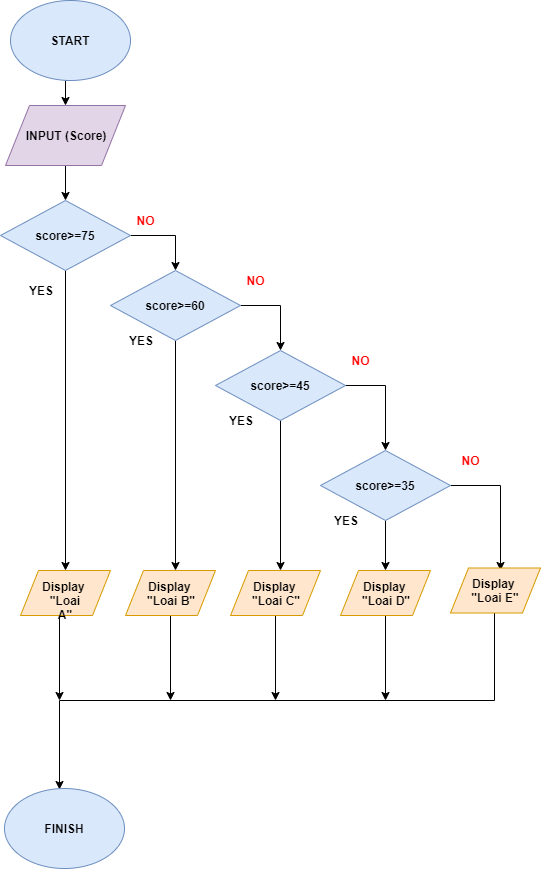

The diagram above was exported from draw.io. Its source (the exported page's mxGraphModel, read from the mxfile embedded in the PNG):
<mxGraphModel dx="848" dy="419" grid="1" gridSize="10" guides="1" tooltips="1" connect="1" arrows="1" fold="1" page="1" pageScale="1" pageWidth="850" pageHeight="1100" math="0" shadow="0">
  <root>
    <mxCell id="0" />
    <mxCell id="1" parent="0" />
    <mxCell id="_40h8DKhBPF7Y46bv4QD-10" style="edgeStyle=orthogonalEdgeStyle;rounded=0;orthogonalLoop=1;jettySize=auto;html=1;exitX=0.5;exitY=1;exitDx=0;exitDy=0;entryX=0.5;entryY=0;entryDx=0;entryDy=0;" edge="1" parent="1" source="_40h8DKhBPF7Y46bv4QD-1" target="_40h8DKhBPF7Y46bv4QD-2">
      <mxGeometry relative="1" as="geometry" />
    </mxCell>
    <mxCell id="_40h8DKhBPF7Y46bv4QD-1" value="&lt;b&gt;START&lt;/b&gt;" style="ellipse;whiteSpace=wrap;html=1;fillColor=#dae8fc;strokeColor=#6c8ebf;" vertex="1" parent="1">
      <mxGeometry x="230" y="40" width="120" height="80" as="geometry" />
    </mxCell>
    <mxCell id="_40h8DKhBPF7Y46bv4QD-12" style="edgeStyle=orthogonalEdgeStyle;rounded=0;orthogonalLoop=1;jettySize=auto;html=1;exitX=0.5;exitY=1;exitDx=0;exitDy=0;entryX=0.5;entryY=0;entryDx=0;entryDy=0;" edge="1" parent="1" source="_40h8DKhBPF7Y46bv4QD-2" target="_40h8DKhBPF7Y46bv4QD-3">
      <mxGeometry relative="1" as="geometry" />
    </mxCell>
    <mxCell id="_40h8DKhBPF7Y46bv4QD-2" value="&lt;b&gt;INPUT (Score)&lt;/b&gt;" style="shape=parallelogram;perimeter=parallelogramPerimeter;whiteSpace=wrap;html=1;fillColor=#e1d5e7;strokeColor=#9673a6;" vertex="1" parent="1">
      <mxGeometry x="225" y="145" width="120" height="60" as="geometry" />
    </mxCell>
    <mxCell id="_40h8DKhBPF7Y46bv4QD-13" style="edgeStyle=orthogonalEdgeStyle;rounded=0;orthogonalLoop=1;jettySize=auto;html=1;exitX=1;exitY=0.5;exitDx=0;exitDy=0;entryX=0.5;entryY=0;entryDx=0;entryDy=0;" edge="1" parent="1" source="_40h8DKhBPF7Y46bv4QD-3" target="_40h8DKhBPF7Y46bv4QD-5">
      <mxGeometry relative="1" as="geometry" />
    </mxCell>
    <mxCell id="_40h8DKhBPF7Y46bv4QD-17" style="edgeStyle=orthogonalEdgeStyle;rounded=0;orthogonalLoop=1;jettySize=auto;html=1;exitX=0.5;exitY=1;exitDx=0;exitDy=0;entryX=0.5;entryY=0;entryDx=0;entryDy=0;" edge="1" parent="1" source="_40h8DKhBPF7Y46bv4QD-3" target="_40h8DKhBPF7Y46bv4QD-18">
      <mxGeometry relative="1" as="geometry">
        <mxPoint x="285" y="380" as="targetPoint" />
      </mxGeometry>
    </mxCell>
    <mxCell id="_40h8DKhBPF7Y46bv4QD-3" value="&lt;b&gt;score&amp;gt;=75&lt;/b&gt;" style="rhombus;whiteSpace=wrap;html=1;fillColor=#dae8fc;strokeColor=#6c8ebf;" vertex="1" parent="1">
      <mxGeometry x="220" y="240" width="130" height="70" as="geometry" />
    </mxCell>
    <mxCell id="_40h8DKhBPF7Y46bv4QD-15" style="edgeStyle=orthogonalEdgeStyle;rounded=0;orthogonalLoop=1;jettySize=auto;html=1;exitX=1;exitY=0.5;exitDx=0;exitDy=0;entryX=0.5;entryY=0;entryDx=0;entryDy=0;" edge="1" parent="1" source="_40h8DKhBPF7Y46bv4QD-4" target="_40h8DKhBPF7Y46bv4QD-7">
      <mxGeometry relative="1" as="geometry" />
    </mxCell>
    <mxCell id="_40h8DKhBPF7Y46bv4QD-23" style="edgeStyle=orthogonalEdgeStyle;rounded=0;orthogonalLoop=1;jettySize=auto;html=1;exitX=0.5;exitY=1;exitDx=0;exitDy=0;" edge="1" parent="1" source="_40h8DKhBPF7Y46bv4QD-4">
      <mxGeometry relative="1" as="geometry">
        <mxPoint x="500" y="610" as="targetPoint" />
      </mxGeometry>
    </mxCell>
    <mxCell id="_40h8DKhBPF7Y46bv4QD-4" value="&lt;b style=&quot;white-space: normal&quot;&gt;score&amp;gt;=45&lt;/b&gt;" style="rhombus;whiteSpace=wrap;html=1;fillColor=#dae8fc;strokeColor=#6c8ebf;" vertex="1" parent="1">
      <mxGeometry x="435" y="390" width="130" height="70" as="geometry" />
    </mxCell>
    <mxCell id="_40h8DKhBPF7Y46bv4QD-14" style="edgeStyle=orthogonalEdgeStyle;rounded=0;orthogonalLoop=1;jettySize=auto;html=1;exitX=1;exitY=0.5;exitDx=0;exitDy=0;entryX=0.5;entryY=0;entryDx=0;entryDy=0;" edge="1" parent="1" source="_40h8DKhBPF7Y46bv4QD-5" target="_40h8DKhBPF7Y46bv4QD-4">
      <mxGeometry relative="1" as="geometry" />
    </mxCell>
    <mxCell id="_40h8DKhBPF7Y46bv4QD-20" style="edgeStyle=orthogonalEdgeStyle;rounded=0;orthogonalLoop=1;jettySize=auto;html=1;" edge="1" parent="1" source="_40h8DKhBPF7Y46bv4QD-5">
      <mxGeometry relative="1" as="geometry">
        <mxPoint x="395" y="610" as="targetPoint" />
      </mxGeometry>
    </mxCell>
    <mxCell id="_40h8DKhBPF7Y46bv4QD-5" value="&lt;b style=&quot;white-space: normal&quot;&gt;score&amp;gt;=60&lt;/b&gt;" style="rhombus;whiteSpace=wrap;html=1;fillColor=#dae8fc;strokeColor=#6c8ebf;" vertex="1" parent="1">
      <mxGeometry x="330" y="310" width="130" height="70" as="geometry" />
    </mxCell>
    <mxCell id="_40h8DKhBPF7Y46bv4QD-24" style="edgeStyle=orthogonalEdgeStyle;rounded=0;orthogonalLoop=1;jettySize=auto;html=1;exitX=0.5;exitY=1;exitDx=0;exitDy=0;" edge="1" parent="1" source="_40h8DKhBPF7Y46bv4QD-7">
      <mxGeometry relative="1" as="geometry">
        <mxPoint x="605" y="610" as="targetPoint" />
      </mxGeometry>
    </mxCell>
    <mxCell id="_40h8DKhBPF7Y46bv4QD-25" style="edgeStyle=orthogonalEdgeStyle;rounded=0;orthogonalLoop=1;jettySize=auto;html=1;exitX=1;exitY=0.5;exitDx=0;exitDy=0;" edge="1" parent="1" source="_40h8DKhBPF7Y46bv4QD-7">
      <mxGeometry relative="1" as="geometry">
        <mxPoint x="720" y="610" as="targetPoint" />
      </mxGeometry>
    </mxCell>
    <mxCell id="_40h8DKhBPF7Y46bv4QD-7" value="&lt;b style=&quot;white-space: normal&quot;&gt;score&amp;gt;=35&lt;/b&gt;" style="rhombus;whiteSpace=wrap;html=1;fillColor=#dae8fc;strokeColor=#6c8ebf;" vertex="1" parent="1">
      <mxGeometry x="540" y="490" width="130" height="70" as="geometry" />
    </mxCell>
    <mxCell id="_40h8DKhBPF7Y46bv4QD-35" style="edgeStyle=orthogonalEdgeStyle;rounded=0;orthogonalLoop=1;jettySize=auto;html=1;exitX=0.5;exitY=1;exitDx=0;exitDy=0;" edge="1" parent="1">
      <mxGeometry relative="1" as="geometry">
        <mxPoint x="279" y="740" as="targetPoint" />
        <mxPoint x="279" y="655" as="sourcePoint" />
      </mxGeometry>
    </mxCell>
    <mxCell id="_40h8DKhBPF7Y46bv4QD-18" value="&lt;b&gt;Display &lt;br&gt;&quot;Loai A&quot;&lt;/b&gt;" style="shape=parallelogram;perimeter=parallelogramPerimeter;whiteSpace=wrap;html=1;fillColor=#ffe6cc;strokeColor=#d79b00;" vertex="1" parent="1">
      <mxGeometry x="240" y="610" width="90" height="45" as="geometry" />
    </mxCell>
    <mxCell id="_40h8DKhBPF7Y46bv4QD-36" style="edgeStyle=orthogonalEdgeStyle;rounded=0;orthogonalLoop=1;jettySize=auto;html=1;exitX=0.5;exitY=1;exitDx=0;exitDy=0;" edge="1" parent="1" source="_40h8DKhBPF7Y46bv4QD-26">
      <mxGeometry relative="1" as="geometry">
        <mxPoint x="390" y="740" as="targetPoint" />
      </mxGeometry>
    </mxCell>
    <mxCell id="_40h8DKhBPF7Y46bv4QD-26" value="&lt;b&gt;Display &lt;br&gt;&quot;Loai B&quot;&lt;/b&gt;" style="shape=parallelogram;perimeter=parallelogramPerimeter;whiteSpace=wrap;html=1;fillColor=#ffe6cc;strokeColor=#d79b00;" vertex="1" parent="1">
      <mxGeometry x="345" y="610" width="90" height="45" as="geometry" />
    </mxCell>
    <mxCell id="_40h8DKhBPF7Y46bv4QD-37" style="edgeStyle=orthogonalEdgeStyle;rounded=0;orthogonalLoop=1;jettySize=auto;html=1;exitX=0.5;exitY=1;exitDx=0;exitDy=0;" edge="1" parent="1" source="_40h8DKhBPF7Y46bv4QD-27">
      <mxGeometry relative="1" as="geometry">
        <mxPoint x="495" y="740" as="targetPoint" />
      </mxGeometry>
    </mxCell>
    <mxCell id="_40h8DKhBPF7Y46bv4QD-27" value="&lt;b&gt;Display &lt;br&gt;&quot;Loai C&quot;&lt;/b&gt;" style="shape=parallelogram;perimeter=parallelogramPerimeter;whiteSpace=wrap;html=1;fillColor=#ffe6cc;strokeColor=#d79b00;" vertex="1" parent="1">
      <mxGeometry x="450" y="610" width="90" height="45" as="geometry" />
    </mxCell>
    <mxCell id="_40h8DKhBPF7Y46bv4QD-38" style="edgeStyle=orthogonalEdgeStyle;rounded=0;orthogonalLoop=1;jettySize=auto;html=1;exitX=0.5;exitY=1;exitDx=0;exitDy=0;" edge="1" parent="1" source="_40h8DKhBPF7Y46bv4QD-28">
      <mxGeometry relative="1" as="geometry">
        <mxPoint x="605" y="740" as="targetPoint" />
      </mxGeometry>
    </mxCell>
    <mxCell id="_40h8DKhBPF7Y46bv4QD-28" value="&lt;b&gt;Display &lt;br&gt;&quot;Loai D&quot;&lt;/b&gt;" style="shape=parallelogram;perimeter=parallelogramPerimeter;whiteSpace=wrap;html=1;fillColor=#ffe6cc;strokeColor=#d79b00;" vertex="1" parent="1">
      <mxGeometry x="560" y="610" width="90" height="45" as="geometry" />
    </mxCell>
    <mxCell id="_40h8DKhBPF7Y46bv4QD-33" style="edgeStyle=orthogonalEdgeStyle;rounded=0;orthogonalLoop=1;jettySize=auto;html=1;exitX=0.5;exitY=1;exitDx=0;exitDy=0;" edge="1" parent="1">
      <mxGeometry relative="1" as="geometry">
        <mxPoint x="279" y="829" as="targetPoint" />
        <mxPoint x="714" y="652" as="sourcePoint" />
        <Array as="points">
          <mxPoint x="714" y="740" />
          <mxPoint x="279" y="740" />
        </Array>
      </mxGeometry>
    </mxCell>
    <mxCell id="_40h8DKhBPF7Y46bv4QD-29" value="&lt;b&gt;Display &lt;br&gt;&quot;Loai E&quot;&lt;/b&gt;" style="shape=parallelogram;perimeter=parallelogramPerimeter;whiteSpace=wrap;html=1;fillColor=#ffe6cc;strokeColor=#d79b00;" vertex="1" parent="1">
      <mxGeometry x="670" y="607.5" width="90" height="45" as="geometry" />
    </mxCell>
    <mxCell id="_40h8DKhBPF7Y46bv4QD-31" value="&lt;b&gt;FINISH&lt;/b&gt;" style="ellipse;whiteSpace=wrap;html=1;fillColor=#dae8fc;strokeColor=#6c8ebf;" vertex="1" parent="1">
      <mxGeometry x="224" y="828" width="120" height="80" as="geometry" />
    </mxCell>
    <mxCell id="_40h8DKhBPF7Y46bv4QD-39" value="&lt;b&gt;YES&lt;/b&gt;" style="text;html=1;strokeColor=none;fillColor=none;align=center;verticalAlign=middle;whiteSpace=wrap;rounded=0;" vertex="1" parent="1">
      <mxGeometry x="240" y="320" width="40" height="20" as="geometry" />
    </mxCell>
    <mxCell id="_40h8DKhBPF7Y46bv4QD-40" value="&lt;b&gt;&lt;font color=&quot;#ff0000&quot;&gt;NO&lt;/font&gt;&lt;/b&gt;" style="text;html=1;strokeColor=none;fillColor=none;align=center;verticalAlign=middle;whiteSpace=wrap;rounded=0;" vertex="1" parent="1">
      <mxGeometry x="345" y="250" width="40" height="20" as="geometry" />
    </mxCell>
    <mxCell id="_40h8DKhBPF7Y46bv4QD-41" value="&lt;b&gt;YES&lt;/b&gt;" style="text;html=1;strokeColor=none;fillColor=none;align=center;verticalAlign=middle;whiteSpace=wrap;rounded=0;" vertex="1" parent="1">
      <mxGeometry x="545" y="550" width="40" height="20" as="geometry" />
    </mxCell>
    <mxCell id="_40h8DKhBPF7Y46bv4QD-42" value="&lt;b&gt;YES&lt;/b&gt;" style="text;html=1;strokeColor=none;fillColor=none;align=center;verticalAlign=middle;whiteSpace=wrap;rounded=0;" vertex="1" parent="1">
      <mxGeometry x="340" y="370" width="40" height="20" as="geometry" />
    </mxCell>
    <mxCell id="_40h8DKhBPF7Y46bv4QD-43" value="&lt;b&gt;YES&lt;/b&gt;" style="text;html=1;strokeColor=none;fillColor=none;align=center;verticalAlign=middle;whiteSpace=wrap;rounded=0;" vertex="1" parent="1">
      <mxGeometry x="440" y="450" width="40" height="20" as="geometry" />
    </mxCell>
    <mxCell id="_40h8DKhBPF7Y46bv4QD-49" value="&lt;b&gt;&lt;font color=&quot;#ff0000&quot;&gt;NO&lt;/font&gt;&lt;/b&gt;" style="text;html=1;strokeColor=none;fillColor=none;align=center;verticalAlign=middle;whiteSpace=wrap;rounded=0;" vertex="1" parent="1">
      <mxGeometry x="455" y="310" width="40" height="20" as="geometry" />
    </mxCell>
    <mxCell id="_40h8DKhBPF7Y46bv4QD-50" value="&lt;b&gt;&lt;font color=&quot;#ff0000&quot;&gt;NO&lt;/font&gt;&lt;/b&gt;" style="text;html=1;strokeColor=none;fillColor=none;align=center;verticalAlign=middle;whiteSpace=wrap;rounded=0;" vertex="1" parent="1">
      <mxGeometry x="560" y="390" width="40" height="20" as="geometry" />
    </mxCell>
    <mxCell id="_40h8DKhBPF7Y46bv4QD-51" value="&lt;b&gt;&lt;font color=&quot;#ff0000&quot;&gt;NO&lt;/font&gt;&lt;/b&gt;" style="text;html=1;strokeColor=none;fillColor=none;align=center;verticalAlign=middle;whiteSpace=wrap;rounded=0;" vertex="1" parent="1">
      <mxGeometry x="670" y="490" width="40" height="20" as="geometry" />
    </mxCell>
  </root>
</mxGraphModel>